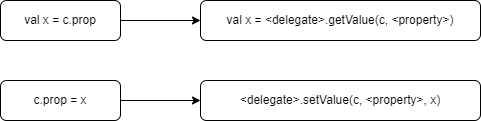

The diagram above was exported from draw.io. Its source (the exported page's mxGraphModel, read from the mxfile embedded in the PNG):
<mxGraphModel dx="1221" dy="713" grid="1" gridSize="10" guides="1" tooltips="1" connect="1" arrows="1" fold="1" page="1" pageScale="1" pageWidth="827" pageHeight="1169" math="0" shadow="0">
  <root>
    <mxCell id="0" />
    <mxCell id="1" parent="0" />
    <mxCell id="p4sxHa8FrQ8pgzHyMTIN-1" value="&amp;lt;delegate&amp;gt;.setValue(c, &amp;lt;property&amp;gt;, x)" style="rounded=1;whiteSpace=wrap;html=1;" vertex="1" parent="1">
      <mxGeometry x="320" y="280" width="280" height="40" as="geometry" />
    </mxCell>
    <mxCell id="p4sxHa8FrQ8pgzHyMTIN-2" value="val x = &amp;lt;delegate&amp;gt;.getValue(c, &amp;lt;property&amp;gt;)" style="rounded=1;whiteSpace=wrap;html=1;" vertex="1" parent="1">
      <mxGeometry x="320" y="200" width="280" height="40" as="geometry" />
    </mxCell>
    <mxCell id="p4sxHa8FrQ8pgzHyMTIN-3" value="c.prop = x" style="rounded=1;whiteSpace=wrap;html=1;" vertex="1" parent="1">
      <mxGeometry x="120" y="280" width="120" height="40" as="geometry" />
    </mxCell>
    <mxCell id="p4sxHa8FrQ8pgzHyMTIN-4" value="val x = c.prop" style="rounded=1;whiteSpace=wrap;html=1;" vertex="1" parent="1">
      <mxGeometry x="120" y="200" width="120" height="40" as="geometry" />
    </mxCell>
    <mxCell id="p4sxHa8FrQ8pgzHyMTIN-5" value="" style="endArrow=classic;html=1;rounded=0;entryX=0;entryY=0.5;entryDx=0;entryDy=0;exitX=1;exitY=0.5;exitDx=0;exitDy=0;" edge="1" parent="1" source="p4sxHa8FrQ8pgzHyMTIN-4" target="p4sxHa8FrQ8pgzHyMTIN-2">
      <mxGeometry width="50" height="50" relative="1" as="geometry">
        <mxPoint x="270" y="250" as="sourcePoint" />
        <mxPoint x="320" y="200" as="targetPoint" />
      </mxGeometry>
    </mxCell>
    <mxCell id="p4sxHa8FrQ8pgzHyMTIN-6" value="" style="endArrow=classic;html=1;rounded=0;exitX=1;exitY=0.5;exitDx=0;exitDy=0;" edge="1" parent="1" source="p4sxHa8FrQ8pgzHyMTIN-3">
      <mxGeometry width="50" height="50" relative="1" as="geometry">
        <mxPoint x="270" y="350" as="sourcePoint" />
        <mxPoint x="320" y="300" as="targetPoint" />
      </mxGeometry>
    </mxCell>
  </root>
</mxGraphModel>